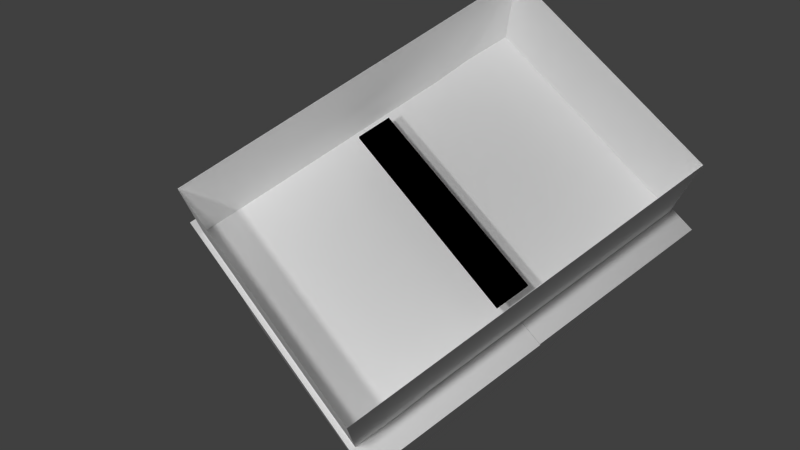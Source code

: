 # Source: CliffAvoidance.blend  (saved by Blender 2.71.0; exported with 4.5.12 LTS)
import bpy
from mathutils import Matrix  # noqa: F401  (used for matrix-valued properties, if any)

bpy.ops.wm.read_factory_settings(use_empty=True)
scene = bpy.context.scene
scene.name = 'Scene'

# ---- collections
col_collection_1 = bpy.data.collections.new('Collection 1'); scene.collection.children.link(col_collection_1)
col_collection_2 = bpy.data.collections.new('Collection 2'); scene.collection.children.link(col_collection_2)
col_collection_3 = bpy.data.collections.new('Collection 3'); scene.collection.children.link(col_collection_3)
col_collection_4 = bpy.data.collections.new('Collection 4'); scene.collection.children.link(col_collection_4)
col_collection_5 = bpy.data.collections.new('Collection 5'); scene.collection.children.link(col_collection_5)
col_collection_6 = bpy.data.collections.new('Collection 6'); scene.collection.children.link(col_collection_6)
col_collection_7 = bpy.data.collections.new('Collection 7'); scene.collection.children.link(col_collection_7)
col_collection_8 = bpy.data.collections.new('Collection 8'); scene.collection.children.link(col_collection_8)
col_collection_9 = bpy.data.collections.new('Collection 9'); scene.collection.children.link(col_collection_9)
col_collection_10 = bpy.data.collections.new('Collection 10'); scene.collection.children.link(col_collection_10)
col_collection_11 = bpy.data.collections.new('Collection 11'); scene.collection.children.link(col_collection_11)
col_collection_12 = bpy.data.collections.new('Collection 12'); scene.collection.children.link(col_collection_12)
col_collection_13 = bpy.data.collections.new('Collection 13'); scene.collection.children.link(col_collection_13)
col_collection_14 = bpy.data.collections.new('Collection 14'); scene.collection.children.link(col_collection_14)
col_collection_15 = bpy.data.collections.new('Collection 15'); scene.collection.children.link(col_collection_15)
col_collection_16 = bpy.data.collections.new('Collection 16'); scene.collection.children.link(col_collection_16)
col_collection_17 = bpy.data.collections.new('Collection 17'); scene.collection.children.link(col_collection_17)
col_collection_18 = bpy.data.collections.new('Collection 18'); scene.collection.children.link(col_collection_18)
col_collection_19 = bpy.data.collections.new('Collection 19'); scene.collection.children.link(col_collection_19)
col_collection_20 = bpy.data.collections.new('Collection 20'); scene.collection.children.link(col_collection_20)

# ---- materials (node trees are filled in below, after node groups)
mat_material_001 = bpy.data.materials.new('Material.001')
mat_material_001.alpha_threshold = 0.0
mat_material_001.use_transparent_shadow = False
mat_material_001.diffuse_color = (0.0, 0.0, 0.0, 1.0)
mat_material_001.specular_color = (0.0, 0.0, 0.0)
mat_material_001.roughness = 0.5
mat_material_001.specular_intensity = 0.0
mat_material_001.line_color = (0.0, 0.0, 0.0, 1.0)
mat_material = bpy.data.materials.new('Material')
mat_material.alpha_threshold = 0.0
mat_material.use_transparent_shadow = False
mat_material.diffuse_color = (1.0, 1.0, 1.0, 1.0)
mat_material.roughness = 0.5
mat_material.line_color = (0.0, 0.0, 0.0, 1.0)

# ---- material node trees

# ---- world
world_world = bpy.data.worlds.new('World'); scene.world = world_world
world_world.color = (0.05088, 0.05088, 0.05088)
world_world.use_sun_shadow = False
world_world.sun_shadow_jitter_overblur = 0.0
world_world.cycles.sampling_method = 'MANUAL'
world_world.cycles.sample_map_resolution = 256

# ---- cameras
cam_camera = bpy.data.cameras.new('Camera')
cam_camera.clip_end = 100.0
cam_camera.lens = 35.0
cam_camera.sensor_width = 32.0
cam_camera.sensor_height = 18.0
cam_camera.ortho_scale = 7.314
cam_camera.dof.focus_distance = 0.0
cam_camera.dof.aperture_fstop = 128.0

# ---- lights
light_lamp_001 = bpy.data.lights.new('Lamp.001', 'POINT')
light_lamp_001.transmission_factor = 0.0
light_lamp_001.cutoff_distance = 30.0
light_lamp_001.energy = 100.0
light_lamp_001.shadow_buffer_clip_start = 1.001
light_lamp_001.shadow_soft_size = 0.1
light_lamp_001.shadow_maximum_resolution = 0.006
light_lamp_001.use_absolute_resolution = True
light_lamp_001.cycles.use_multiple_importance_sampling = False
light_lamp = bpy.data.lights.new('Lamp', 'POINT')
light_lamp.transmission_factor = 0.0
light_lamp.cutoff_distance = 30.0
light_lamp.energy = 100.0
light_lamp.shadow_buffer_clip_start = 1.001
light_lamp.shadow_soft_size = 0.1
light_lamp.shadow_maximum_resolution = 0.006
light_lamp.use_absolute_resolution = True
light_lamp.cycles.use_multiple_importance_sampling = False

# ---- meshes
me_arena = bpy.data.meshes.new('Arena')
me_arena.from_pydata([(-0.2778, -0.353, -0.4725), (-0.4237, 0.003147, -0.6557), (-0.5884, 0.003147, 0.8226), (-0.2778, -0.353, -0.4725), (-0.5884, 0.003147, 0.8226), (-0.4039, -0.3562, 0.6728), (-0.5884, 0.003147, 0.8226), (0.3927, 0.003147, 0.9341), (0.2411, -0.3575, 0.7455), (-0.5884, 0.003147, 0.8226), (0.2411, -0.3575, 0.7455), (-0.4039, -0.3562, 0.6728), (0.3927, 0.003147, 0.9341), (0.5534, 0.003147, -0.5418), (0.3669, -0.3543, -0.3967), (0.3927, 0.003147, 0.9341), (0.3669, -0.3543, -0.3967), (0.2411, -0.3575, 0.7455), (0.3669, -0.3543, -0.3967), (0.5534, 0.003147, -0.5418), (-0.4237, 0.003147, -0.6557), (0.3669, -0.3543, -0.3967), (-0.4237, 0.003147, -0.6557), (-0.2778, -0.353, -0.4725), (0.2411, -0.3575, 0.7455), (0.3669, -0.3543, -0.3967), (-0.2778, -0.353, -0.4725), (0.2411, -0.3575, 0.7455), (-0.2778, -0.353, -0.4725), (-0.4039, -0.3562, 0.6728)], [], [(0, 1, 2), (3, 4, 5), (6, 7, 8), (9, 10, 11), (12, 13, 14), (15, 16, 17), (18, 19, 20), (21, 22, 23), (24, 25, 26), (27, 28, 29)])
_uv = me_arena.uv_layers.new(name='UVMap')
_uv.uv.foreach_set('vector', [0.5903, 0.06434, 0.742, 0.0002655, 0.742, 0.5746, 0.9997, 0.0002655, 0.9997, 0.5326, 0.8717, 0.4264, 0.0002655, 0.6795, 0.3428, 0.512, 0.3508, 0.6795, 0.3513, 0.6801, 0.7018, 0.6801, 0.4764, 0.7897, 0.437, 0.5735, 0.437, 0.0002655, 0.5898, 0.06375, 0.7425, 0.5325, 0.7425, 0.0002655, 0.8712, 0.4249, 0.3495, 0.6801, 0.3495, 0.8455, 0.0002655, 0.6962, 0.701, 0.8988, 0.3513, 0.8988, 0.475, 0.7902, 0.4365, 0.5115, 0.2189, 0.1248, 0.4365, 0.0002655, 0.0002655, 0.5115, 0.0002655, 0.0002655, 0.2184, 0.3881])
me_arena.use_remesh_preserve_volume = False
me_arena.use_remesh_preserve_attributes = False
me_arena.use_mirror_vertex_groups = False
me_arena.update()
me_board = bpy.data.meshes.new('Board')
me_board.from_pydata([(-1.0, -1.0, -1.0), (-1.0, 1.0, -1.0), (1.0, 1.0, -1.0), (1.0, -1.0, -1.0), (-1.0, -1.0, 1.0), (-1.0, 1.0, 1.0), (1.0, 1.0, 1.0), (1.0, -1.0, 1.0)], [], [(4, 5, 1, 0), (5, 6, 2, 1), (6, 7, 3, 2), (7, 4, 0, 3), (0, 1, 2, 3), (7, 6, 5, 4)])
_uv = me_board.uv_layers.new(name='UVMap')
_uv.uv.foreach_set('vector', [0.3333, 0.3333, 0.3333, 3.974e-08, 0.6667, 0.0, 0.6667, 0.3333, 3.974e-08, 0.6667, 0.0, 0.3333, 0.3333, 0.3333, 0.3333, 0.6667, 1.291e-07, 0.3333, 0.0, 8.941e-08, 0.3333, 0.0, 0.3333, 0.3333, 0.3333, 0.3333, 0.6667, 0.3333, 0.6667, 0.6667, 0.3333, 0.6667, 1.0, 0.0, 1.0, 0.3333, 0.6667, 0.3333, 0.6667, 2.98e-08, 0.0, 0.6667, 0.3333, 0.6667, 0.3333, 1.0, 4.967e-08, 1.0])
me_board.materials.append(mat_material_001)
me_board.use_remesh_preserve_volume = False
me_board.use_remesh_preserve_attributes = False
me_board.use_mirror_vertex_groups = False
me_board.update()
me_depthleft = bpy.data.meshes.new('DepthLeft')
me_depthleft.from_pydata([(-1.0, -1.0, -1.0), (-1.0, 1.0, -1.0), (1.0, 1.0, -1.0), (1.0, -1.0, -1.0), (-1.0, -1.0, 1.0), (-1.0, 1.0, 1.0), (1.0, 1.0, 1.0), (1.0, -1.0, 1.0)], [], [(4, 5, 1, 0), (5, 6, 2, 1), (6, 7, 3, 2), (7, 4, 0, 3), (0, 1, 2, 3), (7, 6, 5, 4)])
_uv = me_depthleft.uv_layers.new(name='UVMap')
_uv.uv.foreach_set('vector', [0.3333, 0.3333, 0.3333, 3.974e-08, 0.6667, 0.0, 0.6667, 0.3333, 3.974e-08, 0.6667, 0.0, 0.3333, 0.3333, 0.3333, 0.3333, 0.6667, 1.291e-07, 0.3333, 0.0, 8.941e-08, 0.3333, 0.0, 0.3333, 0.3333, 0.3333, 0.3333, 0.6667, 0.3333, 0.6667, 0.6667, 0.3333, 0.6667, 1.0, 0.0, 1.0, 0.3333, 0.6667, 0.3333, 0.6667, 2.98e-08, 0.0, 0.6667, 0.3333, 0.6667, 0.3333, 1.0, 4.967e-08, 1.0])
me_depthleft.materials.append(mat_material)
me_depthleft.use_remesh_preserve_volume = False
me_depthleft.use_remesh_preserve_attributes = False
me_depthleft.use_mirror_vertex_groups = False
me_depthleft.update()
me_depthright = bpy.data.meshes.new('DepthRight')
me_depthright.from_pydata([(-1.0, -1.0, -1.0), (-1.0, 1.0, -1.0), (1.0, 1.0, -1.0), (1.0, -1.0, -1.0), (-1.0, -1.0, 1.0), (-1.0, 1.0, 1.0), (1.0, 1.0, 1.0), (1.0, -1.0, 1.0)], [], [(4, 5, 1, 0), (5, 6, 2, 1), (6, 7, 3, 2), (7, 4, 0, 3), (0, 1, 2, 3), (7, 6, 5, 4)])
_uv = me_depthright.uv_layers.new(name='UVMap')
_uv.uv.foreach_set('vector', [0.3333, 0.3333, 0.3333, 3.974e-08, 0.6667, 0.0, 0.6667, 0.3333, 3.974e-08, 0.6667, 0.0, 0.3333, 0.3333, 0.3333, 0.3333, 0.6667, 1.291e-07, 0.3333, 0.0, 8.941e-08, 0.3333, 0.0, 0.3333, 0.3333, 0.3333, 0.3333, 0.6667, 0.3333, 0.6667, 0.6667, 0.3333, 0.6667, 1.0, 0.0, 1.0, 0.3333, 0.6667, 0.3333, 0.6667, 2.98e-08, 0.0, 0.6667, 0.3333, 0.6667, 0.3333, 1.0, 4.967e-08, 1.0])
me_depthright.materials.append(mat_material)
me_depthright.use_remesh_preserve_volume = False
me_depthright.use_remesh_preserve_attributes = False
me_depthright.use_mirror_vertex_groups = False
me_depthright.update()
me_fakearena = bpy.data.meshes.new('FakeArena')
me_fakearena.from_pydata([(0.4694, -1.569, -0.6374), (-0.5368, -1.566, -0.5806), (-0.4494, -1.563, 0.9172), (0.5648, -1.567, 0.8566), (-0.5465, 0.04349, -0.5963), (0.4787, 0.04349, -0.652), (-0.4625, 0.04349, 0.9315), (0.5631, 0.04349, 0.877), (-0.5202, -1.565, 0.1599), (0.5311, -1.568, 0.125)], [(8, 9)], [(0, 5, 4, 1), (1, 4, 6, 2, 8), (2, 6, 7, 3), (3, 7, 5, 0, 9)])
_uv = me_fakearena.uv_layers.new(name='UVMap')
_uv.uv.foreach_set('vector', [0.5035, 0.4991, 0.5002, 0.9992, 0.8356, 0.9992, 0.8327, 0.5001, 0.5055, 0.0, 0.5002, 0.4991, 1.0, 0.4991, 0.9956, 0.0007757, 0.7473, 0.0003785, 0.003593, 0.5016, 0.0, 1.0, 0.3355, 0.9995, 0.3355, 0.5001, 0.006607, 0.0007618, 0.0, 0.5001, 0.5002, 0.5001, 0.4956, 0.0, 0.2458, 0.0003738])
me_fakearena.materials.append(mat_material)
me_fakearena.use_remesh_preserve_volume = False
me_fakearena.use_remesh_preserve_attributes = False
me_fakearena.use_mirror_vertex_groups = False
me_fakearena.update()

# ---- objects
ob_lamp_001 = bpy.data.objects.new('Lamp.001', light_lamp_001)
ob_arena = bpy.data.objects.new('Arena', me_arena)
ob_board = bpy.data.objects.new('Board', me_board)
ob_depthleft = bpy.data.objects.new('DepthLeft', me_depthleft)
ob_depthright = bpy.data.objects.new('DepthRight', me_depthright)
ob_fakearena = bpy.data.objects.new('FakeArena', me_fakearena)
ob_lamp = bpy.data.objects.new('Lamp', light_lamp)
ob_camera = bpy.data.objects.new('Camera', cam_camera)

# ---- transforms, parenting, visibility, modifiers, constraints
ob_lamp_001.location = (0.2048, -1.303, 2.709)
ob_lamp_001.rotation_euler = (0.6503, 0.05522, 1.866)
ob_lamp_001.lock_rotations_4d = False
ob_lamp_001.empty_display_type = 'ARROWS'
ob_lamp_001.color = (0.0, 0.0, 0.0, 0.0)
ob_lamp_001.lineart.crease_threshold = 0.0
ob_arena.location = (0.0, 0.0, 0.0)
ob_arena.rotation_euler = (1.571, -0.0, 0.0)
ob_arena.hide_render = True
ob_arena.lineart.crease_threshold = 0.0
ob_board.location = (-0.0009006, -0.1347, -0.2344)
ob_board.rotation_euler = (0.0, -0.0, -0.1212)
ob_board.scale = (0.4332, 0.07194, 0.007194)
ob_board.lineart.crease_threshold = 0.0
ob_depthleft.location = (-0.03062, -0.5273, -0.3695)
ob_depthleft.rotation_euler = (-0.003153, 0.002439, -0.1176)
ob_depthleft.scale = (0.5982, 0.3947, 0.005303)
ob_depthleft.lineart.crease_threshold = 0.0
ob_depthright.location = (0.05837, 0.2499, -0.372)
ob_depthright.rotation_euler = (-0.003153, 0.002439, -0.1176)
ob_depthright.scale = (0.5982, 0.3865, 0.005303)
ob_depthright.lineart.crease_threshold = 0.0
ob_fakearena.location = (0.008999, 7.34e-05, -0.001522)
ob_fakearena.rotation_euler = (1.571, -0.0, -0.1706)
ob_fakearena.scale = (1.0, 1.0, 1.0)
ob_fakearena.lineart.crease_threshold = 0.0
ob_lamp.location = (0.2048, -2.049, 2.709)
ob_lamp.rotation_euler = (0.6503, 0.05522, 1.866)
ob_lamp.lock_rotations_4d = False
ob_lamp.empty_display_type = 'ARROWS'
ob_lamp.color = (0.0, 0.0, 0.0, 0.0)
ob_lamp.lineart.crease_threshold = 0.0
ob_camera.location = (0.8811, -1.143, 2.803)
ob_camera.rotation_euler = (0.3953, 0.006808, 0.8178)
ob_camera.lock_rotations_4d = False
ob_camera.empty_display_type = 'ARROWS'
ob_camera.color = (0.0, 0.0, 0.0, 0.0)
ob_camera.display_type = 'WIRE'
ob_camera.lineart.crease_threshold = 0.0

# ---- collection membership
col_collection_1.objects.link(ob_lamp_001)
col_collection_1.objects.link(ob_arena)
col_collection_1.objects.link(ob_board)
col_collection_1.objects.link(ob_depthleft)
col_collection_1.objects.link(ob_depthright)
col_collection_1.objects.link(ob_fakearena)
col_collection_1.objects.link(ob_lamp)
col_collection_1.objects.link(ob_camera)
col_collection_2.objects.link(ob_arena)
col_collection_3.objects.link(ob_arena)
col_collection_4.objects.link(ob_arena)
col_collection_5.objects.link(ob_arena)
col_collection_6.objects.link(ob_arena)
col_collection_7.objects.link(ob_arena)
col_collection_8.objects.link(ob_arena)
col_collection_9.objects.link(ob_arena)
col_collection_10.objects.link(ob_arena)
col_collection_11.objects.link(ob_arena)
col_collection_12.objects.link(ob_arena)
col_collection_13.objects.link(ob_arena)
col_collection_14.objects.link(ob_arena)
col_collection_15.objects.link(ob_arena)
col_collection_16.objects.link(ob_arena)
col_collection_17.objects.link(ob_arena)
col_collection_18.objects.link(ob_arena)
col_collection_19.objects.link(ob_arena)
col_collection_20.objects.link(ob_arena)

# ---- scene / render settings (as saved in the file)
scene.camera = ob_camera
scene.frame_start = 1; scene.frame_end = 250; scene.frame_set(1)
scene.render.engine = 'BLENDER_EEVEE_NEXT'
scene.render.resolution_percentage = 50
scene.render.dither_intensity = 0.0
scene.cycles.use_denoising = False
scene.cycles.samples = 10
scene.cycles.sampling_pattern = 'TABULATED_SOBOL'
scene.cycles.light_sampling_threshold = 0.0
scene.cycles.use_adaptive_sampling = False
scene.cycles.use_light_tree = False
scene.cycles.blur_glossy = 0.0
scene.cycles.volume_bounces = 1
scene.cycles.pixel_filter_type = 'GAUSSIAN'
scene.cycles.sample_clamp_indirect = 0.0
scene.view_settings.view_transform = 'Standard'
bpy.context.view_layer.update()
